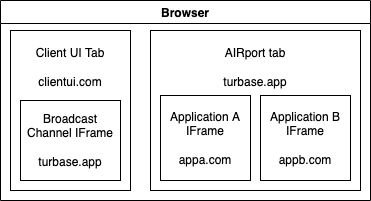

The diagram above was exported from draw.io. Its source (the exported page's mxGraphModel, read from the mxfile embedded in the PNG):
<mxGraphModel dx="946" dy="621" grid="1" gridSize="10" guides="1" tooltips="1" connect="1" arrows="1" fold="1" page="1" pageScale="1" pageWidth="850" pageHeight="1100" math="0" shadow="0">
  <root>
    <mxCell id="0" />
    <mxCell id="1" parent="0" />
    <mxCell id="XdHoiPQUfzm5KeKoZupg-1" value="Browser" style="swimlane;" vertex="1" parent="1">
      <mxGeometry width="370" height="200" as="geometry" />
    </mxCell>
    <mxCell id="XdHoiPQUfzm5KeKoZupg-6" value="AIRport tab&lt;br&gt;&lt;br&gt;turbase.app&lt;br&gt;&lt;br&gt;&lt;br&gt;&lt;br&gt;&lt;br&gt;&lt;br&gt;&lt;br&gt;" style="rounded=0;whiteSpace=wrap;html=1;" vertex="1" parent="XdHoiPQUfzm5KeKoZupg-1">
      <mxGeometry x="150" y="30" width="210" height="160" as="geometry" />
    </mxCell>
    <mxCell id="XdHoiPQUfzm5KeKoZupg-7" value="Application A&lt;br&gt;IFrame&lt;br&gt;&lt;br&gt;appa.com" style="rounded=0;whiteSpace=wrap;html=1;" vertex="1" parent="XdHoiPQUfzm5KeKoZupg-1">
      <mxGeometry x="160" y="95" width="90" height="85" as="geometry" />
    </mxCell>
    <mxCell id="XdHoiPQUfzm5KeKoZupg-8" value="Application B&lt;br&gt;IFrame&lt;br&gt;&lt;br&gt;appb.com" style="rounded=0;whiteSpace=wrap;html=1;" vertex="1" parent="XdHoiPQUfzm5KeKoZupg-1">
      <mxGeometry x="260" y="95" width="90" height="85" as="geometry" />
    </mxCell>
    <mxCell id="XdHoiPQUfzm5KeKoZupg-9" value="Client UI Tab&lt;br&gt;&lt;br&gt;clientui.com&lt;br&gt;&lt;br&gt;&lt;br&gt;&lt;br&gt;&lt;br&gt;&lt;br&gt;&lt;br&gt;" style="rounded=0;whiteSpace=wrap;html=1;" vertex="1" parent="XdHoiPQUfzm5KeKoZupg-1">
      <mxGeometry x="10" y="30" width="120" height="160" as="geometry" />
    </mxCell>
    <mxCell id="XdHoiPQUfzm5KeKoZupg-5" value="Broadcast Channel IFrame&lt;br&gt;&lt;br&gt;turbase.app" style="rounded=0;whiteSpace=wrap;html=1;" vertex="1" parent="XdHoiPQUfzm5KeKoZupg-1">
      <mxGeometry x="20" y="100" width="100" height="80" as="geometry" />
    </mxCell>
  </root>
</mxGraphModel>